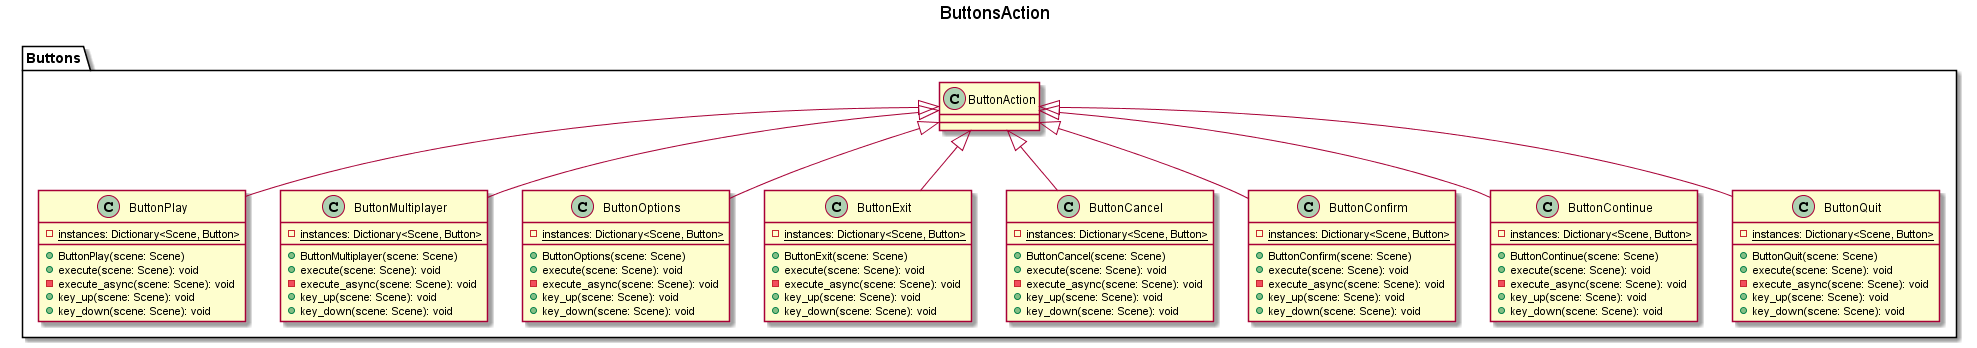

The diagram above was rendered by PlantUML. Its source (embedded in the PNG):
@startuml

title ButtonsAction

package Buttons {
    class ButtonAction

    class ButtonPlay {
        - {static} instances: Dictionary<Scene, Button>
        + ButtonPlay(scene: Scene)
        + execute(scene: Scene): void
        - execute_async(scene: Scene): void
        + key_up(scene: Scene): void
        + key_down(scene: Scene): void
    }
    ButtonAction <|-- ButtonPlay

    class ButtonMultiplayer{
        - {static} instances: Dictionary<Scene, Button>
        + ButtonMultiplayer(scene: Scene)
        + execute(scene: Scene): void
        - execute_async(scene: Scene): void
        + key_up(scene: Scene): void
        + key_down(scene: Scene): void
    }
    ButtonAction <|-- ButtonOptions

    class ButtonOptions{
        - {static} instances: Dictionary<Scene, Button>
        + ButtonOptions(scene: Scene)
        + execute(scene: Scene): void
        - execute_async(scene: Scene): void
        + key_up(scene: Scene): void
        + key_down(scene: Scene): void
    }
    ButtonAction <|-- ButtonMultiplayer
    
    class ButtonExit{
        - {static} instances: Dictionary<Scene, Button>
        + ButtonExit(scene: Scene)
        + execute(scene: Scene): void
        - execute_async(scene: Scene): void
        + key_up(scene: Scene): void
        + key_down(scene: Scene): void
    }
    ButtonAction <|-- ButtonExit

    class ButtonCancel{
        - {static} instances: Dictionary<Scene, Button>
        + ButtonCancel(scene: Scene)
        + execute(scene: Scene): void
        - execute_async(scene: Scene): void
        + key_up(scene: Scene): void
        + key_down(scene: Scene): void
    }
    ButtonAction <|-- ButtonConfirm

    class ButtonConfirm{
        - {static} instances: Dictionary<Scene, Button>
        + ButtonConfirm(scene: Scene)
        + execute(scene: Scene): void
        - execute_async(scene: Scene): void
        + key_up(scene: Scene): void
        + key_down(scene: Scene): void
    }
    ButtonAction <|-- ButtonCancel
    
    class ButtonContinue{
        - {static} instances: Dictionary<Scene, Button>
        + ButtonContinue(scene: Scene)
        + execute(scene: Scene): void
        - execute_async(scene: Scene): void
        + key_up(scene: Scene): void
        + key_down(scene: Scene): void
    }
    ButtonAction <|-- ButtonContinue
    
    class ButtonQuit{
        - {static} instances: Dictionary<Scene, Button>
        + ButtonQuit(scene: Scene)
        + execute(scene: Scene): void
        - execute_async(scene: Scene): void
        + key_up(scene: Scene): void
        + key_down(scene: Scene): void
    }
    ButtonAction <|-- ButtonQuit
}

@enduml